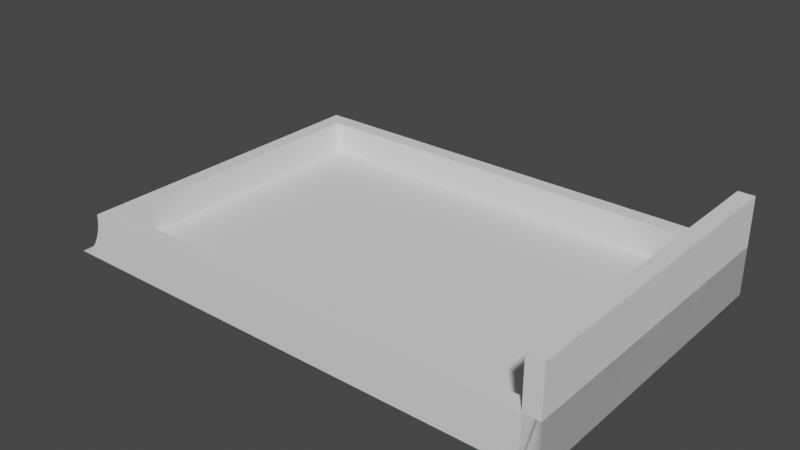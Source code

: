 # Source: caisson.blend  (saved by Blender 2.83.20; exported with 4.5.12 LTS)
import bpy
from mathutils import Matrix  # noqa: F401  (used for matrix-valued properties, if any)

bpy.ops.wm.read_factory_settings(use_empty=True)
scene = bpy.context.scene
scene.name = 'Scene'

# ---- collections
col_collection = bpy.data.collections.new('Collection'); scene.collection.children.link(col_collection)

# ---- world
world_world = bpy.data.worlds.new('World'); scene.world = world_world
world_world.use_nodes = True; world_world.node_tree.nodes.clear()
_N = world_world.node_tree.nodes; _L = world_world.node_tree.links
n0 = _N.new('ShaderNodeOutputWorld'); n0.name = 'World Output'; n0.location = (300, 300)
n1 = _N.new('ShaderNodeBackground'); n1.name = 'Background'; n1.location = (10, 300)
n1.inputs[0].default_value = (0.05088, 0.05088, 0.05088, 1.0)
_L.new(n1.outputs[0], n0.inputs[0])
n0.is_active_output = True
world_world.color = (0.05088, 0.05088, 0.05088)
world_world.use_sun_shadow = False
world_world.sun_shadow_jitter_overblur = 0.0

# ---- meshes
me_anti_cycloid = bpy.data.meshes.new('Anti-Cycloid ')
me_anti_cycloid.from_pydata([(-2.766, 0.5813, -1.69), (-2.766, 0.5744, -1.69), (-2.766, 0.5744, 1.49), (-2.766, 5.574, 1.49), (-2.766, 5.574, 1.489), (-2.766, 5.035, 1.473), (-2.766, 4.968, 1.471), (-2.766, 4.429, 1.423), (-2.766, 4.362, 1.417), (-2.766, 0.5822, -1.681), (-2.766, 0.5945, -1.564), (-2.766, 3.907, 1.294), (-2.766, 0.619, -1.458), (-2.766, 0.622, -1.444), (-2.766, 3.85, 1.278), (-2.766, 3.783, 1.254), (-2.766, 0.6256, -1.433), (-2.766, 0.6542, -1.345), (-2.766, 3.246, 1.061), (-2.766, 2.729, 0.8248), (-2.766, 0.6598, -1.332), (-2.766, 0.7047, -1.229), (-2.766, 2.664, 0.7954), (-2.766, 2.316, 0.6007), (-2.766, 0.7232, -1.19), (-2.766, 0.8721, -0.8703), (-2.766, 2.272, 0.5765), (-2.766, 2.233, 0.5462), (-2.766, 1.912, 0.3027), (-2.766, 1.872, 0.2667), (-2.766, 1.55, -0.02206), (-2.766, 1.255, -0.3345), (-2.766, 1.218, -0.3733), (-2.766, 1.014, -0.6362), (-2.766, 1.032, -0.607), (-2.766, 1.052, -0.5812), (7.234, 0.5744, -1.69), (7.234, 0.5744, 1.49), (7.234, 5.574, 1.49), (7.234, 3.85, 1.278), (7.234, 3.28, 1.073), (7.234, 2.642, 0.7832), (7.234, 2.664, 0.7954), (7.234, 3.213, 1.046), (7.234, 0.7047, -1.229), (7.234, 0.8627, -0.8904), (7.234, 4.333, 1.41), (7.234, 3.246, 1.061), (7.234, 4.362, 1.417), (7.234, 4.934, 1.468), (7.234, 0.5937, -1.571), (7.234, 0.5813, -1.69), (7.234, 1.912, 0.3027), (7.234, 1.571, -0.003881), (7.234, 0.6542, -1.345), (7.234, 0.7019, -1.236), (7.234, 1.55, -0.02206), (7.234, 0.5945, -1.564), (7.234, 4.968, 1.471), (7.234, 1.218, -0.3733), (7.234, 1.532, -0.04173), (7.234, 5.546, 1.488), (7.234, 5.574, 1.489), (7.234, 2.272, 0.5765), (7.234, 0.622, -1.444), (7.234, 0.6524, -1.35), (7.234, 0.596, -1.557), (7.234, 0.8721, -0.8703), (7.234, 1.933, 0.318), (7.234, 0.881, -0.8556), (7.234, 1.032, -0.607), (7.234, 1.208, -0.3864), (-2.766, 0.5744, 1.49), (-2.766, 5.574, 1.49), (7.234, 0.5744, 1.49), (7.234, 5.574, 1.49), (-2.266, 2.241, 3.157), (6.734, 2.241, 3.157), (-2.266, 2.241, 49.82), (6.734, 2.241, 49.82), (-2.766, 0.5744, 1.49), (-2.766, 5.574, 1.49), (7.234, 0.5744, 1.49), (7.234, 5.574, 1.49), (-2.766, 0.5744, 51.49), (-2.766, 5.574, 51.49), (7.234, 0.5744, 51.49), (7.234, 5.574, 51.49), (6.734, 5.574, 3.157), (6.734, 5.574, 49.82), (-2.266, 5.574, 49.82), (-2.266, 5.574, 3.157), (-2.766, 0.5744, 49.82), (-2.766, 10.57, 49.82), (7.234, 0.5744, 49.82), (7.234, 10.57, 49.82), (-2.766, 0.5744, 51.49), (-2.766, 10.57, 51.49), (7.234, 0.5744, 51.49), (7.234, 10.57, 51.49)], [], [(0, 1, 2), (2, 3, 4), (4, 5, 6), (6, 7, 8), (2, 4, 6), (9, 0, 2), (10, 9, 2), (2, 6, 8), (2, 8, 11), (12, 10, 2), (13, 12, 2), (2, 11, 14), (2, 14, 15), (16, 13, 2), (17, 16, 2), (2, 15, 18), (2, 18, 19), (20, 17, 2), (21, 20, 2), (2, 19, 22), (2, 22, 23), (24, 21, 2), (25, 24, 2), (2, 23, 26), (26, 27, 28), (28, 29, 30), (30, 31, 32), (2, 26, 28), (33, 25, 2), (34, 33, 2), (2, 28, 30), (2, 30, 32), (35, 34, 2), (2, 32, 35), (36, 37, 2), (36, 2, 1), (38, 3, 2), (38, 2, 37), (14, 39, 40), (14, 40, 15), (23, 41, 42), (23, 42, 22), (22, 42, 43), (22, 43, 19), (21, 44, 45), (21, 45, 24), (14, 39, 46), (14, 46, 11), (15, 40, 47), (15, 47, 18), (8, 48, 49), (8, 49, 7), (50, 9, 0), (50, 0, 51), (28, 52, 53), (28, 53, 29), (17, 54, 55), (17, 55, 20), (29, 53, 56), (29, 56, 30), (9, 50, 57), (9, 57, 10), (7, 49, 58), (7, 58, 6), (32, 59, 60), (32, 60, 31), (61, 5, 4), (61, 4, 62), (26, 63, 41), (26, 41, 23), (13, 64, 65), (13, 65, 16), (13, 64, 66), (13, 66, 12), (20, 55, 44), (20, 44, 21), (36, 51, 50), (36, 50, 57), (62, 38, 37), (58, 61, 62), (48, 49, 58), (58, 62, 37), (37, 36, 57), (37, 57, 66), (48, 58, 37), (46, 48, 37), (37, 66, 64), (37, 64, 65), (39, 46, 37), (47, 40, 39), (42, 43, 47), (63, 41, 42), (47, 39, 37), (37, 65, 54), (54, 55, 44), (37, 54, 44), (42, 47, 37), (63, 42, 37), (37, 44, 45), (37, 45, 67), (68, 63, 37), (56, 53, 52), (52, 68, 37), (37, 67, 69), (70, 71, 59), (37, 69, 70), (56, 52, 37), (59, 60, 56), (37, 70, 59), (59, 56, 37), (0, 51, 36), (0, 36, 1), (35, 71, 59), (35, 59, 32), (27, 68, 52), (27, 52, 28), (33, 69, 67), (33, 67, 25), (11, 46, 48), (11, 48, 8), (24, 45, 67), (24, 67, 25), (19, 43, 47), (19, 47, 18), (31, 60, 56), (31, 56, 30), (12, 66, 57), (12, 57, 10), (5, 61, 58), (5, 58, 6), (26, 63, 68), (26, 68, 27), (34, 70, 69), (34, 69, 33), (16, 65, 54), (16, 54, 17), (62, 4, 3), (62, 3, 38), (34, 70, 71), (34, 71, 35), (74, 75, 73, 72), (72, 73, 75, 74), (76, 77, 88, 91), (77, 79, 89, 88), (79, 78, 90, 89), (78, 76, 91, 90), (77, 76, 78, 79), (80, 81, 83, 82), (82, 83, 87, 86), (86, 87, 85, 84), (84, 85, 81, 80), (82, 86, 84, 80), (87, 89, 90, 91, 81, 85), (81, 91, 88, 89, 87, 83), (92, 93, 95, 94), (94, 95, 99, 98), (98, 99, 97, 96), (96, 97, 93, 92), (94, 98, 96, 92), (99, 95, 93, 97)])
_uv = me_anti_cycloid.uv_layers.new(name='UVMap')
_uv.uv.foreach_set('vector', [0.0, 0.0, 0.0, 0.0, 0.0, 0.0, 0.0, 0.0, 0.0, 0.0, 0.0, 0.0, 0.0, 0.0, 0.0, 0.0, 0.0, 0.0, 0.0, 0.0, 0.0, 0.0, 0.0, 0.0, 0.0, 0.0, 0.0, 0.0, 0.0, 0.0, 0.0, 0.0, 0.0, 0.0, 0.0, 0.0, 0.0, 0.0, 0.0, 0.0, 0.0, 0.0, 0.0, 0.0, 0.0, 0.0, 0.0, 0.0, 0.0, 0.0, 0.0, 0.0, 0.0, 0.0, 0.0, 0.0, 0.0, 0.0, 0.0, 0.0, 0.0, 0.0, 0.0, 0.0, 0.0, 0.0, 0.0, 0.0, 0.0, 0.0, 0.0, 0.0, 0.0, 0.0, 0.0, 0.0, 0.0, 0.0, 0.0, 0.0, 0.0, 0.0, 0.0, 0.0, 0.0, 0.0, 0.0, 0.0, 0.0, 0.0, 0.0, 0.0, 0.0, 0.0, 0.0, 0.0, 0.0, 0.0, 0.0, 0.0, 0.0, 0.0, 0.0, 0.0, 0.0, 0.0, 0.0, 0.0, 0.0, 0.0, 0.0, 0.0, 0.0, 0.0, 0.0, 0.0, 0.0, 0.0, 0.0, 0.0, 0.0, 0.0, 0.0, 0.0, 0.0, 0.0, 0.0, 0.0, 0.0, 0.0, 0.0, 0.0, 0.0, 0.0, 0.0, 0.0, 0.0, 0.0, 0.0, 0.0, 0.0, 0.0, 0.0, 0.0, 0.0, 0.0, 0.0, 0.0, 0.0, 0.0, 0.0, 0.0, 0.0, 0.0, 0.0, 0.0, 0.0, 0.0, 0.0, 0.0, 0.0, 0.0, 0.0, 0.0, 0.0, 0.0, 0.0, 0.0, 0.0, 0.0, 0.0, 0.0, 0.0, 0.0, 0.0, 0.0, 0.0, 0.0, 0.0, 0.0, 0.0, 0.0, 0.0, 0.0, 0.0, 0.0, 0.0, 0.0, 0.0, 0.0, 0.0, 0.0, 0.0, 0.0, 0.0, 0.0, 0.0, 0.0, 0.0, 0.0, 0.0, 0.0, 0.0, 0.0, 0.0, 0.0, 0.0, 0.0, 0.0, 0.0, 0.0, 0.0, 0.0, 0.0, 0.0, 0.0, 0.0, 0.0, 0.0, 0.0, 0.0, 0.0, 0.0, 0.0, 0.0, 0.0, 0.0, 0.0, 0.0, 0.0, 0.0, 0.0, 0.0, 0.0, 0.0, 0.0, 0.0, 0.0, 0.0, 0.0, 0.0, 0.0, 0.0, 0.0, 0.0, 0.0, 0.0, 0.0, 0.0, 0.0, 0.0, 0.0, 0.0, 0.0, 0.0, 0.0, 0.0, 0.0, 0.0, 0.0, 0.0, 0.0, 0.0, 0.0, 0.0, 0.0, 0.0, 0.0, 0.0, 0.0, 0.0, 0.0, 0.0, 0.0, 0.0, 0.0, 0.0, 0.0, 0.0, 0.0, 0.0, 0.0, 0.0, 0.0, 0.0, 0.0, 0.0, 0.0, 0.0, 0.0, 0.0, 0.0, 0.0, 0.0, 0.0, 0.0, 0.0, 0.0, 0.0, 0.0, 0.0, 0.0, 0.0, 0.0, 0.0, 0.0, 0.0, 0.0, 0.0, 0.0, 0.0, 0.0, 0.0, 0.0, 0.0, 0.0, 0.0, 0.0, 0.0, 0.0, 0.0, 0.0, 0.0, 0.0, 0.0, 0.0, 0.0, 0.0, 0.0, 0.0, 0.0, 0.0, 0.0, 0.0, 0.0, 0.0, 0.0, 0.0, 0.0, 0.0, 0.0, 0.0, 0.0, 0.0, 0.0, 0.0, 0.0, 0.0, 0.0, 0.0, 0.0, 0.0, 0.0, 0.0, 0.0, 0.0, 0.0, 0.0, 0.0, 0.0, 0.0, 0.0, 0.0, 0.0, 0.0, 0.0, 0.0, 0.0, 0.0, 0.0, 0.0, 0.0, 0.0, 0.0, 0.0, 0.0, 0.0, 0.0, 0.0, 0.0, 0.0, 0.0, 0.0, 0.0, 0.0, 0.0, 0.0, 0.0, 0.0, 0.0, 0.0, 0.0, 0.0, 0.0, 0.0, 0.0, 0.0, 0.0, 0.0, 0.0, 0.0, 0.0, 0.0, 0.0, 0.0, 0.0, 0.0, 0.0, 0.0, 0.0, 0.0, 0.0, 0.0, 0.0, 0.0, 0.0, 0.0, 0.0, 0.0, 0.0, 0.0, 0.0, 0.0, 0.0, 0.0, 0.0, 0.0, 0.0, 0.0, 0.0, 0.0, 0.0, 0.0, 0.0, 0.0, 0.0, 0.0, 0.0, 0.0, 0.0, 0.0, 0.0, 0.0, 0.0, 0.0, 0.0, 0.0, 0.0, 0.0, 0.0, 0.0, 0.0, 0.0, 0.0, 0.0, 0.0, 0.0, 0.0, 0.0, 0.0, 0.0, 0.0, 0.0, 0.0, 0.0, 0.0, 0.0, 0.0, 0.0, 0.0, 0.0, 0.0, 0.0, 0.0, 0.0, 0.0, 0.0, 0.0, 0.0, 0.0, 0.0, 0.0, 0.0, 0.0, 0.0, 0.0, 0.0, 0.0, 0.0, 0.0, 0.0, 0.0, 0.0, 0.0, 0.0, 0.0, 0.0, 0.0, 0.0, 0.0, 0.0, 0.0, 0.0, 0.0, 0.0, 0.0, 0.0, 0.0, 0.0, 0.0, 0.0, 0.0, 0.0, 0.0, 0.0, 0.0, 0.0, 0.0, 0.0, 0.0, 0.0, 0.0, 0.0, 0.0, 0.0, 0.0, 0.0, 0.0, 0.0, 0.0, 0.0, 0.0, 0.0, 0.0, 0.0, 0.0, 0.0, 0.0, 0.0, 0.0, 0.0, 0.0, 0.0, 0.0, 0.0, 0.0, 0.0, 0.0, 0.0, 0.0, 0.0, 0.0, 0.0, 0.0, 0.0, 0.0, 0.0, 0.0, 0.0, 0.0, 0.0, 0.0, 0.0, 0.0, 0.0, 0.0, 0.0, 0.0, 0.0, 0.0, 0.0, 0.0, 0.0, 0.0, 0.0, 0.0, 0.0, 0.0, 0.0, 0.0, 0.0, 0.0, 0.0, 0.0, 0.0, 0.0, 0.0, 0.0, 0.0, 0.0, 0.0, 0.0, 0.0, 0.0, 0.0, 0.0, 0.0, 0.0, 0.0, 0.0, 0.0, 0.0, 0.0, 0.0, 0.0, 0.0, 0.0, 0.0, 0.0, 0.0, 0.0, 0.0, 0.0, 0.0, 0.0, 0.0, 0.0, 0.0, 0.0, 0.0, 0.0, 0.0, 0.0, 0.0, 0.0, 0.0, 0.0, 0.0, 0.0, 0.0, 0.0, 0.0, 0.0, 0.0, 0.0, 0.0, 0.0, 0.0, 0.0, 0.0, 0.0, 0.0, 0.0, 0.0, 0.0, 0.0, 0.0, 0.0, 0.0, 0.0, 0.0, 0.0, 0.0, 0.0, 0.0, 0.0, 0.0, 0.0, 0.0, 0.0, 0.0, 0.0, 0.0, 0.0, 0.0, 0.0, 0.0, 0.0, 0.0, 0.0, 0.0, 0.0, 0.0, 0.0, 0.0, 0.0, 0.0, 0.0, 0.0, 0.0, 0.0, 0.0, 0.0, 0.0, 0.0, 0.0, 0.0, 0.0, 0.0, 0.0, 0.0, 0.0, 0.0, 0.0, 0.0, 0.0, 0.0, 0.0, 0.0, 0.0, 0.0, 0.0, 0.0, 0.0, 0.0, 0.0, 0.0, 0.0, 0.0, 0.0, 0.0, 0.0, 0.0, 0.0, 0.0, 0.0, 0.0, 0.0, 0.0, 0.0, 0.0, 0.0, 0.0, 0.0, 0.0, 0.0, 0.0, 0.0, 0.0, 0.0, 0.0, 0.0, 0.0, 0.0, 0.0, 0.0, 0.0, 0.0, 0.0, 0.0, 0.0, 0.0, 0.0, 0.0, 0.0, 0.0, 0.0, 0.0, 0.0, 0.0, 0.0, 0.0, 0.0, 0.0, 0.0, 0.0, 0.0, 0.0, 0.0, 0.0, 0.0, 0.0, 0.0, 0.0, 0.0, 0.0, 0.0, 0.0, 0.0, 0.0, 0.0, 0.0, 0.0, 0.0, 0.0, 0.0, 0.0, 0.0, 0.0, 0.0, 0.0, 0.0, 0.0, 0.0, 0.0, 0.0, 0.0, 0.0, 0.0, 0.0, 0.0, 0.0, 0.0, 0.0, 0.0, 0.0, 0.0, 0.0, 0.0, 0.0, 0.0, 0.0, 0.0, 0.0, 0.0, 0.0, 0.0, 0.0, 0.0, 0.0, 0.0, 0.0, 0.0, 0.0, 0.0, 0.0, 0.0, 0.0, 0.0, 0.0, 0.0, 0.0, 0.0, 0.0, 0.0, 0.0, 0.0, 0.0, 0.0, 0.0, 0.0, 0.0, 0.0, 0.0, 0.0, 0.0, 0.0, 0.0, 0.0, 0.0, 0.375, 0.25, 0.875, 0.5, 0.625, 1.0, 0.125, 0.75, 0.375, 0.0, 0.625, 0.0, 0.625, 0.25, 0.375, 0.25, 0.375, 0.0, 0.375, 0.25, 0.5, 0.25, 0.5, 0.0, 0.375, 0.25, 0.375, 0.5, 0.5, 0.5, 0.5, 0.25, 0.375, 0.5, 0.375, 0.75, 0.5, 0.75, 0.5, 0.5, 0.375, 0.75, 0.375, 1.0, 0.5, 1.0, 0.5, 0.75, 0.125, 0.5, 0.125, 0.75, 0.375, 0.75, 0.375, 0.5, 0.375, 0.0, 0.625, 0.0, 0.625, 0.25, 0.375, 0.25, 0.375, 0.25, 0.625, 0.25, 0.625, 0.5, 0.375, 0.5, 0.375, 0.5, 0.625, 0.5, 0.625, 0.75, 0.375, 0.75, 0.375, 0.75, 0.625, 0.75, 0.625, 1.0, 0.375, 1.0, 0.125, 0.5, 0.375, 0.5, 0.375, 0.75, 0.125, 0.75, 0.625, 0.5, 0.6333, 0.5125, 0.6333, 0.7375, 0.8667, 0.7375, 0.875, 0.75, 0.625, 0.75, 0.875, 0.75, 0.8667, 0.7375, 0.8667, 0.5125, 0.6333, 0.5125, 0.625, 0.5, 0.875, 0.5, 0.375, 0.0, 0.625, 0.0, 0.625, 0.25, 0.375, 0.25, 0.375, 0.25, 0.625, 0.25, 0.625, 0.5, 0.375, 0.5, 0.375, 0.5, 0.625, 0.5, 0.625, 0.75, 0.375, 0.75, 0.375, 0.75, 0.625, 0.75, 0.625, 1.0, 0.375, 1.0, 0.125, 0.5, 0.375, 0.5, 0.375, 0.75, 0.125, 0.75, 0.625, 0.5, 0.875, 0.5, 0.875, 0.75, 0.625, 0.75])
me_anti_cycloid.use_remesh_fix_poles = True
me_anti_cycloid.use_remesh_preserve_attributes = False
me_anti_cycloid.use_mirror_vertex_groups = False
me_anti_cycloid.update()

# ---- objects
ob_anti_cycloid = bpy.data.objects.new('Anti-Cycloid ', me_anti_cycloid)

# ---- transforms, parenting, visibility, modifiers, constraints
ob_anti_cycloid.location = (8.411, -0.4467, 0.6655)
ob_anti_cycloid.rotation_euler = (1.571, 0.0, 1.571)
ob_anti_cycloid.scale = (0.2, 0.06, 0.06)
ob_anti_cycloid.lineart.crease_threshold = 0.0

# ---- collection membership
col_collection.objects.link(ob_anti_cycloid)

# ---- scene / render settings (as saved in the file)
scene.frame_start = 1; scene.frame_end = 250; scene.frame_set(1)
scene.render.engine = 'BLENDER_EEVEE_NEXT'
scene.cycles.use_denoising = False
scene.cycles.samples = 128
scene.cycles.sampling_pattern = 'TABULATED_SOBOL'
scene.cycles.use_adaptive_sampling = False
scene.cycles.use_light_tree = False
scene.view_settings.view_transform = 'Filmic'
bpy.context.view_layer.update()

# ---- added for rendering (the .blend has no active camera and no usable light): camera, sun
cam_auto = bpy.data.cameras.new('AutoCamera')
cam_auto.lens = 50.0
cam_auto.sensor_width = 36.0
cam_auto.clip_end = 1000.0
ob_auto_camera = bpy.data.objects.new('AutoCamera', cam_auto)
scene.collection.objects.link(ob_auto_camera)
ob_auto_camera.location = (13.4328, -4.23379, 3.82252)
ob_auto_camera.rotation_euler = (1.09748, -7.21219e-08, 0.694738)
scene.camera = ob_auto_camera
light_auto_sun = bpy.data.lights.new('AutoSun', 'SUN')
light_auto_sun.energy = 3.0
light_auto_sun.angle = 0.0523599
ob_auto_sun = bpy.data.objects.new('AutoSun', light_auto_sun)
scene.collection.objects.link(ob_auto_sun)
ob_auto_sun.rotation_euler = (0.872665, 0.174533, 0.523599)
bpy.context.view_layer.update()
